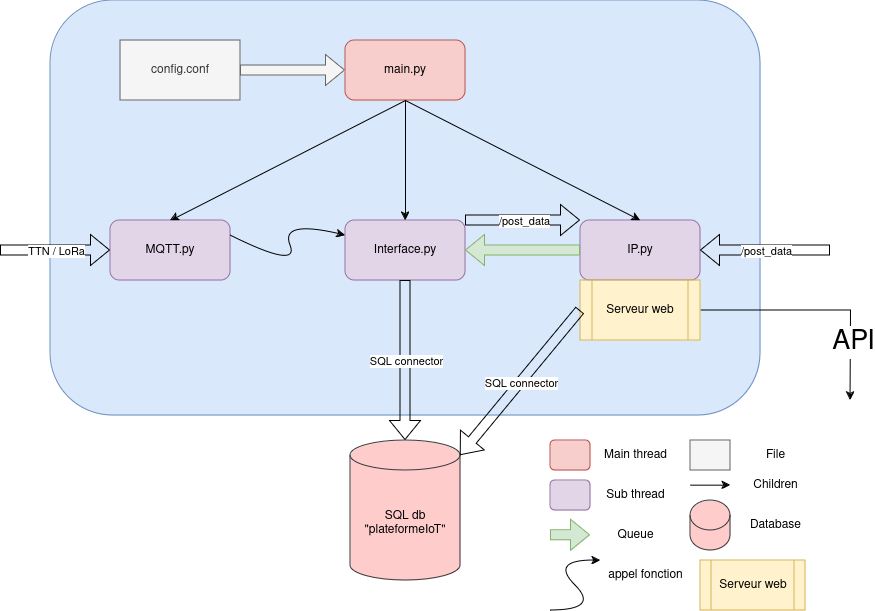

The diagram above was exported from draw.io. Its source (the exported page's mxGraphModel, read from the mxfile embedded in the PNG):
<mxGraphModel dx="1434" dy="867" grid="1" gridSize="10" guides="1" tooltips="1" connect="1" arrows="1" fold="1" page="1" pageScale="1" pageWidth="827" pageHeight="1169" math="0" shadow="0">
  <root>
    <mxCell id="0" />
    <mxCell id="1" parent="0" />
    <mxCell id="eIBev8qwMOpJfiCTVYAz-2" value="" style="rounded=1;whiteSpace=wrap;html=1;fillColor=#dae8fc;strokeColor=#6c8ebf;" parent="1" vertex="1">
      <mxGeometry x="70" y="10" width="710" height="415" as="geometry" />
    </mxCell>
    <mxCell id="eIBev8qwMOpJfiCTVYAz-3" value="main.py" style="rounded=1;whiteSpace=wrap;html=1;fillColor=#f8cecc;strokeColor=#b85450;" parent="1" vertex="1">
      <mxGeometry x="365" y="50" width="120" height="60" as="geometry" />
    </mxCell>
    <mxCell id="eIBev8qwMOpJfiCTVYAz-4" value="MQTT.py" style="rounded=1;whiteSpace=wrap;html=1;fillColor=#e1d5e7;strokeColor=#9673a6;" parent="1" vertex="1">
      <mxGeometry x="130" y="230" width="120" height="60" as="geometry" />
    </mxCell>
    <mxCell id="eIBev8qwMOpJfiCTVYAz-5" value="Interface.py" style="rounded=1;whiteSpace=wrap;html=1;fillColor=#e1d5e7;strokeColor=#9673a6;" parent="1" vertex="1">
      <mxGeometry x="365" y="230" width="120" height="60" as="geometry" />
    </mxCell>
    <mxCell id="eIBev8qwMOpJfiCTVYAz-6" value="IP.py" style="rounded=1;whiteSpace=wrap;html=1;fillColor=#e1d5e7;strokeColor=#9673a6;" parent="1" vertex="1">
      <mxGeometry x="600" y="230" width="120" height="60" as="geometry" />
    </mxCell>
    <mxCell id="eIBev8qwMOpJfiCTVYAz-7" value="config.conf" style="rounded=0;whiteSpace=wrap;html=1;fillColor=#f5f5f5;fontColor=#333333;strokeColor=#666666;" parent="1" vertex="1">
      <mxGeometry x="140" y="50" width="120" height="60" as="geometry" />
    </mxCell>
    <mxCell id="eIBev8qwMOpJfiCTVYAz-8" value="&lt;div&gt;SQL db&lt;/div&gt;&lt;div&gt;&quot;plateformeIoT&quot;&lt;br&gt;&lt;/div&gt;" style="shape=cylinder3;whiteSpace=wrap;html=1;boundedLbl=1;backgroundOutline=1;size=15;fillColor=#ffcccc;strokeColor=#36393d;" parent="1" vertex="1">
      <mxGeometry x="370" y="450" width="110" height="140" as="geometry" />
    </mxCell>
    <mxCell id="eIBev8qwMOpJfiCTVYAz-11" value="" style="shape=flexArrow;endArrow=classic;html=1;rounded=0;exitX=0;exitY=0.5;exitDx=0;exitDy=0;entryX=1;entryY=0.5;entryDx=0;entryDy=0;fillColor=#d5e8d4;strokeColor=#82b366;" parent="1" source="eIBev8qwMOpJfiCTVYAz-6" target="eIBev8qwMOpJfiCTVYAz-5" edge="1">
      <mxGeometry width="50" height="50" relative="1" as="geometry">
        <mxPoint x="400" y="310" as="sourcePoint" />
        <mxPoint x="450" y="260" as="targetPoint" />
      </mxGeometry>
    </mxCell>
    <mxCell id="eIBev8qwMOpJfiCTVYAz-13" value="" style="endArrow=classic;html=1;rounded=0;exitX=0.5;exitY=1;exitDx=0;exitDy=0;entryX=0.5;entryY=0;entryDx=0;entryDy=0;" parent="1" source="eIBev8qwMOpJfiCTVYAz-3" target="eIBev8qwMOpJfiCTVYAz-5" edge="1">
      <mxGeometry width="50" height="50" relative="1" as="geometry">
        <mxPoint x="400" y="310" as="sourcePoint" />
        <mxPoint x="450" y="260" as="targetPoint" />
      </mxGeometry>
    </mxCell>
    <mxCell id="eIBev8qwMOpJfiCTVYAz-14" value="" style="endArrow=classic;html=1;rounded=0;exitX=0.5;exitY=1;exitDx=0;exitDy=0;entryX=0.5;entryY=0;entryDx=0;entryDy=0;" parent="1" source="eIBev8qwMOpJfiCTVYAz-3" target="eIBev8qwMOpJfiCTVYAz-6" edge="1">
      <mxGeometry width="50" height="50" relative="1" as="geometry">
        <mxPoint x="400" y="310" as="sourcePoint" />
        <mxPoint x="450" y="260" as="targetPoint" />
      </mxGeometry>
    </mxCell>
    <mxCell id="eIBev8qwMOpJfiCTVYAz-15" value="" style="endArrow=classic;html=1;rounded=0;entryX=0.5;entryY=0;entryDx=0;entryDy=0;exitX=0.5;exitY=1;exitDx=0;exitDy=0;" parent="1" source="eIBev8qwMOpJfiCTVYAz-3" target="eIBev8qwMOpJfiCTVYAz-4" edge="1">
      <mxGeometry width="50" height="50" relative="1" as="geometry">
        <mxPoint x="400" y="310" as="sourcePoint" />
        <mxPoint x="450" y="260" as="targetPoint" />
      </mxGeometry>
    </mxCell>
    <mxCell id="eIBev8qwMOpJfiCTVYAz-16" value="" style="shape=flexArrow;endArrow=classic;html=1;rounded=0;exitX=1;exitY=0.5;exitDx=0;exitDy=0;entryX=0;entryY=0.5;entryDx=0;entryDy=0;fillColor=#f5f5f5;strokeColor=#666666;" parent="1" source="eIBev8qwMOpJfiCTVYAz-7" target="eIBev8qwMOpJfiCTVYAz-3" edge="1">
      <mxGeometry width="50" height="50" relative="1" as="geometry">
        <mxPoint x="400" y="310" as="sourcePoint" />
        <mxPoint x="450" y="260" as="targetPoint" />
      </mxGeometry>
    </mxCell>
    <mxCell id="eIBev8qwMOpJfiCTVYAz-17" value="" style="shape=flexArrow;endArrow=classic;html=1;rounded=0;exitX=0.5;exitY=1;exitDx=0;exitDy=0;entryX=0.5;entryY=0;entryDx=0;entryDy=0;entryPerimeter=0;" parent="1" source="eIBev8qwMOpJfiCTVYAz-5" target="eIBev8qwMOpJfiCTVYAz-8" edge="1">
      <mxGeometry width="50" height="50" relative="1" as="geometry">
        <mxPoint x="400" y="310" as="sourcePoint" />
        <mxPoint x="450" y="260" as="targetPoint" />
      </mxGeometry>
    </mxCell>
    <mxCell id="eIBev8qwMOpJfiCTVYAz-18" value="SQL connector" style="edgeLabel;html=1;align=center;verticalAlign=middle;resizable=0;points=[];" parent="eIBev8qwMOpJfiCTVYAz-17" vertex="1" connectable="0">
      <mxGeometry relative="1" as="geometry">
        <mxPoint as="offset" />
      </mxGeometry>
    </mxCell>
    <mxCell id="eIBev8qwMOpJfiCTVYAz-21" value="" style="shape=flexArrow;endArrow=classic;html=1;rounded=0;entryX=1;entryY=0.5;entryDx=0;entryDy=0;" parent="1" target="eIBev8qwMOpJfiCTVYAz-6" edge="1">
      <mxGeometry width="50" height="50" relative="1" as="geometry">
        <mxPoint x="850" y="260" as="sourcePoint" />
        <mxPoint x="830" y="260" as="targetPoint" />
      </mxGeometry>
    </mxCell>
    <mxCell id="eIBev8qwMOpJfiCTVYAz-22" value="/post_data" style="edgeLabel;html=1;align=center;verticalAlign=middle;resizable=0;points=[];" parent="eIBev8qwMOpJfiCTVYAz-21" vertex="1" connectable="0">
      <mxGeometry relative="1" as="geometry">
        <mxPoint as="offset" />
      </mxGeometry>
    </mxCell>
    <mxCell id="eIBev8qwMOpJfiCTVYAz-23" value="" style="shape=flexArrow;endArrow=classic;html=1;rounded=0;entryX=0;entryY=0.5;entryDx=0;entryDy=0;" parent="1" target="eIBev8qwMOpJfiCTVYAz-4" edge="1">
      <mxGeometry width="50" height="50" relative="1" as="geometry">
        <mxPoint x="20" y="260" as="sourcePoint" />
        <mxPoint x="450" y="260" as="targetPoint" />
      </mxGeometry>
    </mxCell>
    <mxCell id="eIBev8qwMOpJfiCTVYAz-24" value="TTN / LoRa" style="edgeLabel;html=1;align=center;verticalAlign=middle;resizable=0;points=[];" parent="eIBev8qwMOpJfiCTVYAz-23" vertex="1" connectable="0">
      <mxGeometry relative="1" as="geometry">
        <mxPoint as="offset" />
      </mxGeometry>
    </mxCell>
    <mxCell id="eIBev8qwMOpJfiCTVYAz-25" value="" style="rounded=1;whiteSpace=wrap;html=1;fillColor=#e1d5e7;strokeColor=#9673a6;" parent="1" vertex="1">
      <mxGeometry x="570" y="490" width="40" height="30" as="geometry" />
    </mxCell>
    <mxCell id="eIBev8qwMOpJfiCTVYAz-26" value="" style="rounded=1;whiteSpace=wrap;html=1;fillColor=#f8cecc;strokeColor=#b85450;" parent="1" vertex="1">
      <mxGeometry x="570" y="450" width="40" height="30" as="geometry" />
    </mxCell>
    <mxCell id="eIBev8qwMOpJfiCTVYAz-27" value="" style="shape=flexArrow;endArrow=classic;html=1;rounded=0;exitX=1;exitY=0.5;exitDx=0;exitDy=0;fillColor=#d5e8d4;strokeColor=#82b366;" parent="1" edge="1">
      <mxGeometry width="50" height="50" relative="1" as="geometry">
        <mxPoint x="570" y="544.66" as="sourcePoint" />
        <mxPoint x="610" y="544.66" as="targetPoint" />
      </mxGeometry>
    </mxCell>
    <mxCell id="eIBev8qwMOpJfiCTVYAz-28" value="" style="rounded=0;whiteSpace=wrap;html=1;fillColor=#f5f5f5;fontColor=#333333;strokeColor=#666666;" parent="1" vertex="1">
      <mxGeometry x="710" y="450" width="40" height="30" as="geometry" />
    </mxCell>
    <mxCell id="eIBev8qwMOpJfiCTVYAz-29" value="" style="endArrow=classic;html=1;rounded=0;" parent="1" edge="1">
      <mxGeometry width="50" height="50" relative="1" as="geometry">
        <mxPoint x="710" y="494.65999999999997" as="sourcePoint" />
        <mxPoint x="750" y="494.65999999999997" as="targetPoint" />
      </mxGeometry>
    </mxCell>
    <mxCell id="eIBev8qwMOpJfiCTVYAz-30" value="Main thread" style="text;html=1;align=center;verticalAlign=middle;resizable=0;points=[];autosize=1;strokeColor=none;fillColor=none;" parent="1" vertex="1">
      <mxGeometry x="610" y="450" width="90" height="30" as="geometry" />
    </mxCell>
    <mxCell id="eIBev8qwMOpJfiCTVYAz-31" value="Sub thread" style="text;html=1;align=center;verticalAlign=middle;resizable=0;points=[];autosize=1;strokeColor=none;fillColor=none;" parent="1" vertex="1">
      <mxGeometry x="615" y="490" width="80" height="30" as="geometry" />
    </mxCell>
    <mxCell id="eIBev8qwMOpJfiCTVYAz-32" value="Queue" style="text;html=1;align=center;verticalAlign=middle;resizable=0;points=[];autosize=1;strokeColor=none;fillColor=none;" parent="1" vertex="1">
      <mxGeometry x="625" y="530" width="60" height="30" as="geometry" />
    </mxCell>
    <mxCell id="eIBev8qwMOpJfiCTVYAz-33" value="File" style="text;html=1;align=center;verticalAlign=middle;resizable=0;points=[];autosize=1;strokeColor=none;fillColor=none;" parent="1" vertex="1">
      <mxGeometry x="775" y="450" width="40" height="30" as="geometry" />
    </mxCell>
    <mxCell id="eIBev8qwMOpJfiCTVYAz-34" value="Children" style="text;html=1;align=center;verticalAlign=middle;resizable=0;points=[];autosize=1;strokeColor=none;fillColor=none;" parent="1" vertex="1">
      <mxGeometry x="760" y="480" width="70" height="30" as="geometry" />
    </mxCell>
    <mxCell id="eIBev8qwMOpJfiCTVYAz-35" value="" style="shape=cylinder3;whiteSpace=wrap;html=1;boundedLbl=1;backgroundOutline=1;size=15;fillColor=#ffcccc;strokeColor=#36393d;" parent="1" vertex="1">
      <mxGeometry x="710" y="510" width="40" height="50" as="geometry" />
    </mxCell>
    <mxCell id="eIBev8qwMOpJfiCTVYAz-36" value="Database" style="text;html=1;align=center;verticalAlign=middle;resizable=0;points=[];autosize=1;strokeColor=none;fillColor=none;" parent="1" vertex="1">
      <mxGeometry x="760" y="520" width="70" height="30" as="geometry" />
    </mxCell>
    <mxCell id="eIBev8qwMOpJfiCTVYAz-38" value="" style="shape=flexArrow;endArrow=classic;html=1;rounded=0;entryX=0;entryY=0;entryDx=0;entryDy=0;exitX=1;exitY=0;exitDx=0;exitDy=0;" parent="1" source="eIBev8qwMOpJfiCTVYAz-5" target="eIBev8qwMOpJfiCTVYAz-6" edge="1">
      <mxGeometry width="50" height="50" relative="1" as="geometry">
        <mxPoint x="850" y="270" as="sourcePoint" />
        <mxPoint x="730" y="270" as="targetPoint" />
      </mxGeometry>
    </mxCell>
    <mxCell id="eIBev8qwMOpJfiCTVYAz-39" value="/post_data" style="edgeLabel;html=1;align=center;verticalAlign=middle;resizable=0;points=[];" parent="eIBev8qwMOpJfiCTVYAz-38" vertex="1" connectable="0">
      <mxGeometry relative="1" as="geometry">
        <mxPoint as="offset" />
      </mxGeometry>
    </mxCell>
    <mxCell id="eIBev8qwMOpJfiCTVYAz-44" value="" style="curved=1;endArrow=classic;html=1;rounded=0;exitX=1;exitY=0.25;exitDx=0;exitDy=0;entryX=0;entryY=0.25;entryDx=0;entryDy=0;" parent="1" source="eIBev8qwMOpJfiCTVYAz-4" target="eIBev8qwMOpJfiCTVYAz-5" edge="1">
      <mxGeometry width="50" height="50" relative="1" as="geometry">
        <mxPoint x="390" y="500" as="sourcePoint" />
        <mxPoint x="440" y="450" as="targetPoint" />
        <Array as="points">
          <mxPoint x="320" y="280" />
          <mxPoint x="300" y="230" />
        </Array>
      </mxGeometry>
    </mxCell>
    <mxCell id="eIBev8qwMOpJfiCTVYAz-45" value="" style="curved=1;endArrow=classic;html=1;rounded=0;" parent="1" edge="1">
      <mxGeometry width="50" height="50" relative="1" as="geometry">
        <mxPoint x="570" y="620" as="sourcePoint" />
        <mxPoint x="620" y="570" as="targetPoint" />
        <Array as="points">
          <mxPoint x="620" y="620" />
          <mxPoint x="570" y="570" />
        </Array>
      </mxGeometry>
    </mxCell>
    <mxCell id="eIBev8qwMOpJfiCTVYAz-46" value="appel fonction" style="text;html=1;align=center;verticalAlign=middle;resizable=0;points=[];autosize=1;strokeColor=none;fillColor=none;" parent="1" vertex="1">
      <mxGeometry x="615" y="570" width="100" height="30" as="geometry" />
    </mxCell>
    <mxCell id="eIBev8qwMOpJfiCTVYAz-49" value="" style="edgeStyle=orthogonalEdgeStyle;rounded=0;orthogonalLoop=1;jettySize=auto;html=1;" parent="1" source="eIBev8qwMOpJfiCTVYAz-47" edge="1">
      <mxGeometry relative="1" as="geometry">
        <mxPoint x="870" y="410" as="targetPoint" />
      </mxGeometry>
    </mxCell>
    <mxCell id="eIBev8qwMOpJfiCTVYAz-50" value="&lt;div style=&quot;font-size: 12px;&quot;&gt;&lt;font style=&quot;font-size: 27px;&quot;&gt;API&lt;/font&gt;&lt;/div&gt;" style="edgeLabel;html=1;align=center;verticalAlign=middle;resizable=0;points=[];" parent="eIBev8qwMOpJfiCTVYAz-49" vertex="1" connectable="0">
      <mxGeometry x="0.5176" y="2" relative="1" as="geometry">
        <mxPoint as="offset" />
      </mxGeometry>
    </mxCell>
    <mxCell id="eIBev8qwMOpJfiCTVYAz-47" value="Serveur web" style="shape=process;whiteSpace=wrap;html=1;backgroundOutline=1;fillColor=#fff2cc;strokeColor=#d6b656;" parent="1" vertex="1">
      <mxGeometry x="600" y="290" width="120" height="60" as="geometry" />
    </mxCell>
    <mxCell id="eIBev8qwMOpJfiCTVYAz-48" value="Serveur web" style="shape=process;whiteSpace=wrap;html=1;backgroundOutline=1;fillColor=#fff2cc;strokeColor=#d6b656;" parent="1" vertex="1">
      <mxGeometry x="720" y="570" width="105" height="50" as="geometry" />
    </mxCell>
    <mxCell id="eIBev8qwMOpJfiCTVYAz-51" value="" style="shape=flexArrow;endArrow=classic;html=1;rounded=0;entryX=1;entryY=0;entryDx=0;entryDy=15;entryPerimeter=0;exitX=0;exitY=0.5;exitDx=0;exitDy=0;" parent="1" source="eIBev8qwMOpJfiCTVYAz-47" target="eIBev8qwMOpJfiCTVYAz-8" edge="1">
      <mxGeometry width="50" height="50" relative="1" as="geometry">
        <mxPoint x="510" y="300" as="sourcePoint" />
        <mxPoint x="510" y="460" as="targetPoint" />
      </mxGeometry>
    </mxCell>
    <mxCell id="eIBev8qwMOpJfiCTVYAz-52" value="SQL connector" style="edgeLabel;html=1;align=center;verticalAlign=middle;resizable=0;points=[];" parent="eIBev8qwMOpJfiCTVYAz-51" vertex="1" connectable="0">
      <mxGeometry relative="1" as="geometry">
        <mxPoint as="offset" />
      </mxGeometry>
    </mxCell>
  </root>
</mxGraphModel>